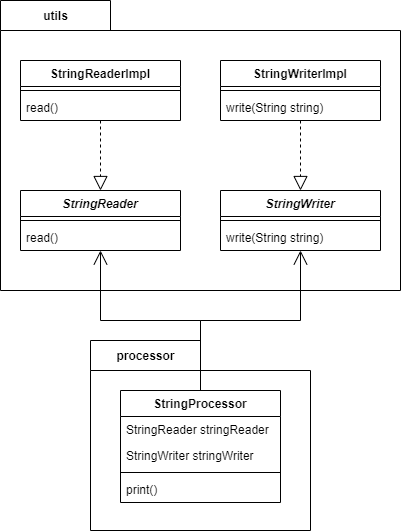

The diagram above was exported from draw.io. Its source (the exported page's mxGraphModel, read from the mxfile embedded in the PNG):
<mxGraphModel dx="1086" dy="760" grid="1" gridSize="10" guides="1" tooltips="1" connect="1" arrows="1" fold="1" page="1" pageScale="1" pageWidth="850" pageHeight="1100" math="0" shadow="0">
  <root>
    <mxCell id="0" />
    <mxCell id="1" parent="0" />
    <mxCell id="5" value="processor" style="shape=folder;fontStyle=1;tabWidth=110;tabHeight=30;tabPosition=left;html=1;boundedLbl=1;labelInHeader=1;container=1;collapsible=0;recursiveResize=0;" parent="1" vertex="1">
      <mxGeometry x="130" y="380" width="220" height="190" as="geometry" />
    </mxCell>
    <mxCell id="7" value="StringProcessor" style="swimlane;fontStyle=1;align=center;verticalAlign=top;childLayout=stackLayout;horizontal=1;startSize=26;horizontalStack=0;resizeParent=1;resizeParentMax=0;resizeLast=0;collapsible=1;marginBottom=0;" parent="5" vertex="1">
      <mxGeometry x="30" y="50" width="160" height="112" as="geometry" />
    </mxCell>
    <mxCell id="8" value="StringReader stringReader" style="text;strokeColor=none;fillColor=none;align=left;verticalAlign=top;spacingLeft=4;spacingRight=4;overflow=hidden;rotatable=0;points=[[0,0.5],[1,0.5]];portConstraint=eastwest;" parent="7" vertex="1">
      <mxGeometry y="26" width="160" height="26" as="geometry" />
    </mxCell>
    <mxCell id="11" value="StringWriter stringWriter" style="text;strokeColor=none;fillColor=none;align=left;verticalAlign=top;spacingLeft=4;spacingRight=4;overflow=hidden;rotatable=0;points=[[0,0.5],[1,0.5]];portConstraint=eastwest;" parent="7" vertex="1">
      <mxGeometry y="52" width="160" height="26" as="geometry" />
    </mxCell>
    <mxCell id="9" value="" style="line;strokeWidth=1;fillColor=none;align=left;verticalAlign=middle;spacingTop=-1;spacingLeft=3;spacingRight=3;rotatable=0;labelPosition=right;points=[];portConstraint=eastwest;" parent="7" vertex="1">
      <mxGeometry y="78" width="160" height="8" as="geometry" />
    </mxCell>
    <mxCell id="10" value="print()" style="text;strokeColor=none;fillColor=none;align=left;verticalAlign=top;spacingLeft=4;spacingRight=4;overflow=hidden;rotatable=0;points=[[0,0.5],[1,0.5]];portConstraint=eastwest;" parent="7" vertex="1">
      <mxGeometry y="86" width="160" height="26" as="geometry" />
    </mxCell>
    <mxCell id="12" value="utils" style="shape=folder;fontStyle=1;tabWidth=110;tabHeight=30;tabPosition=left;html=1;boundedLbl=1;labelInHeader=1;container=1;collapsible=0;recursiveResize=0;" parent="1" vertex="1">
      <mxGeometry x="40" y="40" width="400" height="290" as="geometry" />
    </mxCell>
    <mxCell id="14" value="StringReader" style="swimlane;fontStyle=3;align=center;verticalAlign=top;childLayout=stackLayout;horizontal=1;startSize=26;horizontalStack=0;resizeParent=1;resizeParentMax=0;resizeLast=0;collapsible=1;marginBottom=0;" parent="12" vertex="1">
      <mxGeometry x="20" y="190" width="160" height="60" as="geometry" />
    </mxCell>
    <mxCell id="16" value="" style="line;strokeWidth=1;fillColor=none;align=left;verticalAlign=middle;spacingTop=-1;spacingLeft=3;spacingRight=3;rotatable=0;labelPosition=right;points=[];portConstraint=eastwest;" parent="14" vertex="1">
      <mxGeometry y="26" width="160" height="8" as="geometry" />
    </mxCell>
    <mxCell id="17" value="read()" style="text;strokeColor=none;fillColor=none;align=left;verticalAlign=top;spacingLeft=4;spacingRight=4;overflow=hidden;rotatable=0;points=[[0,0.5],[1,0.5]];portConstraint=eastwest;" parent="14" vertex="1">
      <mxGeometry y="34" width="160" height="26" as="geometry" />
    </mxCell>
    <mxCell id="18" value="StringWriter" style="swimlane;fontStyle=3;align=center;verticalAlign=top;childLayout=stackLayout;horizontal=1;startSize=26;horizontalStack=0;resizeParent=1;resizeParentMax=0;resizeLast=0;collapsible=1;marginBottom=0;" parent="12" vertex="1">
      <mxGeometry x="220" y="190" width="160" height="60" as="geometry" />
    </mxCell>
    <mxCell id="19" value="" style="line;strokeWidth=1;fillColor=none;align=left;verticalAlign=middle;spacingTop=-1;spacingLeft=3;spacingRight=3;rotatable=0;labelPosition=right;points=[];portConstraint=eastwest;" parent="18" vertex="1">
      <mxGeometry y="26" width="160" height="8" as="geometry" />
    </mxCell>
    <mxCell id="20" value="write(String string)" style="text;strokeColor=none;fillColor=none;align=left;verticalAlign=top;spacingLeft=4;spacingRight=4;overflow=hidden;rotatable=0;points=[[0,0.5],[1,0.5]];portConstraint=eastwest;" parent="18" vertex="1">
      <mxGeometry y="34" width="160" height="26" as="geometry" />
    </mxCell>
    <mxCell id="23" value="StringReaderImpl" style="swimlane;fontStyle=1;align=center;verticalAlign=top;childLayout=stackLayout;horizontal=1;startSize=26;horizontalStack=0;resizeParent=1;resizeParentMax=0;resizeLast=0;collapsible=1;marginBottom=0;" vertex="1" parent="12">
      <mxGeometry x="20" y="60" width="160" height="60" as="geometry" />
    </mxCell>
    <mxCell id="24" value="" style="line;strokeWidth=1;fillColor=none;align=left;verticalAlign=middle;spacingTop=-1;spacingLeft=3;spacingRight=3;rotatable=0;labelPosition=right;points=[];portConstraint=eastwest;" vertex="1" parent="23">
      <mxGeometry y="26" width="160" height="8" as="geometry" />
    </mxCell>
    <mxCell id="25" value="read()" style="text;strokeColor=none;fillColor=none;align=left;verticalAlign=top;spacingLeft=4;spacingRight=4;overflow=hidden;rotatable=0;points=[[0,0.5],[1,0.5]];portConstraint=eastwest;" vertex="1" parent="23">
      <mxGeometry y="34" width="160" height="26" as="geometry" />
    </mxCell>
    <mxCell id="26" value="StringWriterImpl" style="swimlane;fontStyle=1;align=center;verticalAlign=top;childLayout=stackLayout;horizontal=1;startSize=26;horizontalStack=0;resizeParent=1;resizeParentMax=0;resizeLast=0;collapsible=1;marginBottom=0;" vertex="1" parent="12">
      <mxGeometry x="220" y="60" width="160" height="60" as="geometry" />
    </mxCell>
    <mxCell id="27" value="" style="line;strokeWidth=1;fillColor=none;align=left;verticalAlign=middle;spacingTop=-1;spacingLeft=3;spacingRight=3;rotatable=0;labelPosition=right;points=[];portConstraint=eastwest;" vertex="1" parent="26">
      <mxGeometry y="26" width="160" height="8" as="geometry" />
    </mxCell>
    <mxCell id="28" value="write(String string)" style="text;strokeColor=none;fillColor=none;align=left;verticalAlign=top;spacingLeft=4;spacingRight=4;overflow=hidden;rotatable=0;points=[[0,0.5],[1,0.5]];portConstraint=eastwest;" vertex="1" parent="26">
      <mxGeometry y="34" width="160" height="26" as="geometry" />
    </mxCell>
    <mxCell id="29" value="" style="endArrow=block;dashed=1;endFill=0;endSize=12;html=1;rounded=0;" edge="1" parent="12" source="23" target="14">
      <mxGeometry width="160" relative="1" as="geometry">
        <mxPoint x="300" y="300" as="sourcePoint" />
        <mxPoint x="460" y="300" as="targetPoint" />
      </mxGeometry>
    </mxCell>
    <mxCell id="30" value="" style="endArrow=block;dashed=1;endFill=0;endSize=12;html=1;rounded=0;" edge="1" parent="12" source="26" target="18">
      <mxGeometry width="160" relative="1" as="geometry">
        <mxPoint x="300" y="300" as="sourcePoint" />
        <mxPoint x="460" y="300" as="targetPoint" />
      </mxGeometry>
    </mxCell>
    <mxCell id="21" value="" style="endArrow=open;endFill=1;endSize=12;html=1;rounded=0;edgeStyle=orthogonalEdgeStyle;" parent="1" source="7" target="14" edge="1">
      <mxGeometry width="160" relative="1" as="geometry">
        <mxPoint x="60" y="240" as="sourcePoint" />
        <mxPoint x="220" y="240" as="targetPoint" />
      </mxGeometry>
    </mxCell>
    <mxCell id="22" value="" style="endArrow=open;endFill=1;endSize=12;html=1;rounded=0;edgeStyle=orthogonalEdgeStyle;" parent="1" source="7" target="18" edge="1">
      <mxGeometry width="160" relative="1" as="geometry">
        <mxPoint x="-60" y="370" as="sourcePoint" />
        <mxPoint x="100" y="370" as="targetPoint" />
      </mxGeometry>
    </mxCell>
  </root>
</mxGraphModel>